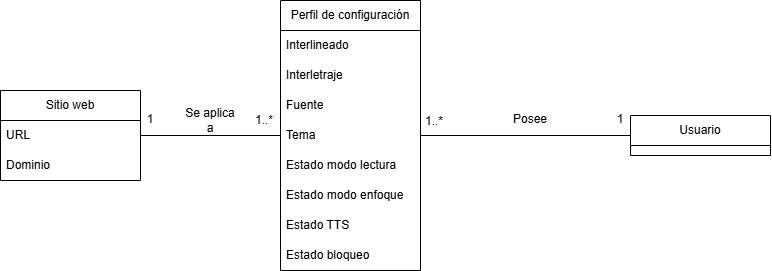

The diagram above was exported from draw.io. Its source (the exported page's mxGraphModel, read from the mxfile embedded in the PNG):
<mxGraphModel dx="1407" dy="763" grid="1" gridSize="10" guides="1" tooltips="1" connect="1" arrows="1" fold="1" page="1" pageScale="1" pageWidth="827" pageHeight="1169" math="0" shadow="0">
  <root>
    <mxCell id="0" />
    <mxCell id="1" parent="0" />
    <mxCell id="xeeoyUsi9j4VERTF8Nkl-25" edge="1" parent="1" source="xeeoyUsi9j4VERTF8Nkl-1" style="edgeStyle=orthogonalEdgeStyle;rounded=0;orthogonalLoop=1;jettySize=auto;html=1;endArrow=none;endFill=0;" target="xeeoyUsi9j4VERTF8Nkl-5">
      <mxGeometry relative="1" as="geometry" />
    </mxCell>
    <mxCell id="xeeoyUsi9j4VERTF8Nkl-1" parent="1" style="swimlane;fontStyle=0;childLayout=stackLayout;horizontal=1;startSize=30;horizontalStack=0;resizeParent=1;resizeParentMax=0;resizeLast=0;collapsible=1;marginBottom=0;whiteSpace=wrap;html=1;" value="Usuario" vertex="1">
      <mxGeometry height="40" width="140" x="730" y="255" as="geometry">
        <mxRectangle height="30" width="60" x="340" y="220" as="alternateBounds" />
      </mxGeometry>
    </mxCell>
    <mxCell id="xeeoyUsi9j4VERTF8Nkl-22" edge="1" parent="1" source="xeeoyUsi9j4VERTF8Nkl-5" style="edgeStyle=orthogonalEdgeStyle;rounded=0;orthogonalLoop=1;jettySize=auto;html=1;endArrow=none;endFill=0;" target="xeeoyUsi9j4VERTF8Nkl-14">
      <mxGeometry relative="1" as="geometry" />
    </mxCell>
    <mxCell id="xeeoyUsi9j4VERTF8Nkl-5" parent="1" style="swimlane;fontStyle=0;childLayout=stackLayout;horizontal=1;startSize=30;horizontalStack=0;resizeParent=1;resizeParentMax=0;resizeLast=0;collapsible=1;marginBottom=0;whiteSpace=wrap;html=1;" value="Perfil de configuración" vertex="1">
      <mxGeometry height="270" width="140" x="380" y="140" as="geometry" />
    </mxCell>
    <mxCell id="xeeoyUsi9j4VERTF8Nkl-6" parent="xeeoyUsi9j4VERTF8Nkl-5" style="text;strokeColor=none;fillColor=none;align=left;verticalAlign=middle;spacingLeft=4;spacingRight=4;overflow=hidden;points=[[0,0.5],[1,0.5]];portConstraint=eastwest;rotatable=0;whiteSpace=wrap;html=1;" value="Interlineado" vertex="1">
      <mxGeometry height="30" width="140" y="30" as="geometry" />
    </mxCell>
    <mxCell id="xeeoyUsi9j4VERTF8Nkl-7" parent="xeeoyUsi9j4VERTF8Nkl-5" style="text;strokeColor=none;fillColor=none;align=left;verticalAlign=middle;spacingLeft=4;spacingRight=4;overflow=hidden;points=[[0,0.5],[1,0.5]];portConstraint=eastwest;rotatable=0;whiteSpace=wrap;html=1;" value="Interletraje" vertex="1">
      <mxGeometry height="30" width="140" y="60" as="geometry" />
    </mxCell>
    <mxCell id="xeeoyUsi9j4VERTF8Nkl-8" parent="xeeoyUsi9j4VERTF8Nkl-5" style="text;strokeColor=none;fillColor=none;align=left;verticalAlign=middle;spacingLeft=4;spacingRight=4;overflow=hidden;points=[[0,0.5],[1,0.5]];portConstraint=eastwest;rotatable=0;whiteSpace=wrap;html=1;" value="Fuente" vertex="1">
      <mxGeometry height="30" width="140" y="90" as="geometry" />
    </mxCell>
    <mxCell id="xeeoyUsi9j4VERTF8Nkl-10" parent="xeeoyUsi9j4VERTF8Nkl-5" style="text;strokeColor=none;fillColor=none;align=left;verticalAlign=middle;spacingLeft=4;spacingRight=4;overflow=hidden;points=[[0,0.5],[1,0.5]];portConstraint=eastwest;rotatable=0;whiteSpace=wrap;html=1;" value="Tema" vertex="1">
      <mxGeometry height="30" width="140" y="120" as="geometry" />
    </mxCell>
    <mxCell id="xeeoyUsi9j4VERTF8Nkl-9" parent="xeeoyUsi9j4VERTF8Nkl-5" style="text;strokeColor=none;fillColor=none;align=left;verticalAlign=middle;spacingLeft=4;spacingRight=4;overflow=hidden;points=[[0,0.5],[1,0.5]];portConstraint=eastwest;rotatable=0;whiteSpace=wrap;html=1;" value="Estado modo lectura" vertex="1">
      <mxGeometry height="30" width="140" y="150" as="geometry" />
    </mxCell>
    <mxCell id="xeeoyUsi9j4VERTF8Nkl-13" parent="xeeoyUsi9j4VERTF8Nkl-5" style="text;strokeColor=none;fillColor=none;align=left;verticalAlign=middle;spacingLeft=4;spacingRight=4;overflow=hidden;points=[[0,0.5],[1,0.5]];portConstraint=eastwest;rotatable=0;whiteSpace=wrap;html=1;" value="Estado modo enfoque" vertex="1">
      <mxGeometry height="30" width="140" y="180" as="geometry" />
    </mxCell>
    <mxCell id="xeeoyUsi9j4VERTF8Nkl-12" parent="xeeoyUsi9j4VERTF8Nkl-5" style="text;strokeColor=none;fillColor=none;align=left;verticalAlign=middle;spacingLeft=4;spacingRight=4;overflow=hidden;points=[[0,0.5],[1,0.5]];portConstraint=eastwest;rotatable=0;whiteSpace=wrap;html=1;" value="Estado TTS" vertex="1">
      <mxGeometry height="30" width="140" y="210" as="geometry" />
    </mxCell>
    <mxCell id="xeeoyUsi9j4VERTF8Nkl-11" parent="xeeoyUsi9j4VERTF8Nkl-5" style="text;strokeColor=none;fillColor=none;align=left;verticalAlign=middle;spacingLeft=4;spacingRight=4;overflow=hidden;points=[[0,0.5],[1,0.5]];portConstraint=eastwest;rotatable=0;whiteSpace=wrap;html=1;" value="Estado bloqueo" vertex="1">
      <mxGeometry height="30" width="140" y="240" as="geometry" />
    </mxCell>
    <mxCell id="xeeoyUsi9j4VERTF8Nkl-14" parent="1" style="swimlane;fontStyle=0;childLayout=stackLayout;horizontal=1;startSize=30;horizontalStack=0;resizeParent=1;resizeParentMax=0;resizeLast=0;collapsible=1;marginBottom=0;whiteSpace=wrap;html=1;" value="Sitio web" vertex="1">
      <mxGeometry height="90" width="140" x="100" y="230" as="geometry" />
    </mxCell>
    <mxCell id="xeeoyUsi9j4VERTF8Nkl-15" parent="xeeoyUsi9j4VERTF8Nkl-14" style="text;strokeColor=none;fillColor=none;align=left;verticalAlign=middle;spacingLeft=4;spacingRight=4;overflow=hidden;points=[[0,0.5],[1,0.5]];portConstraint=eastwest;rotatable=0;whiteSpace=wrap;html=1;" value="URL" vertex="1">
      <mxGeometry height="30" width="140" y="30" as="geometry" />
    </mxCell>
    <mxCell id="xeeoyUsi9j4VERTF8Nkl-16" parent="xeeoyUsi9j4VERTF8Nkl-14" style="text;strokeColor=none;fillColor=none;align=left;verticalAlign=middle;spacingLeft=4;spacingRight=4;overflow=hidden;points=[[0,0.5],[1,0.5]];portConstraint=eastwest;rotatable=0;whiteSpace=wrap;html=1;" value="Dominio" vertex="1">
      <mxGeometry height="30" width="140" y="60" as="geometry" />
    </mxCell>
    <mxCell id="xeeoyUsi9j4VERTF8Nkl-23" parent="1" style="text;html=1;whiteSpace=wrap;strokeColor=none;fillColor=none;align=center;verticalAlign=middle;rounded=0;" value="1" vertex="1">
      <mxGeometry height="30" width="20" x="240" y="244" as="geometry" />
    </mxCell>
    <mxCell id="xeeoyUsi9j4VERTF8Nkl-24" parent="1" style="text;html=1;whiteSpace=wrap;strokeColor=none;fillColor=none;align=center;verticalAlign=middle;rounded=0;" value="1..*" vertex="1">
      <mxGeometry height="30" width="20" x="354" y="245" as="geometry" />
    </mxCell>
    <mxCell id="xeeoyUsi9j4VERTF8Nkl-26" parent="1" style="text;html=1;whiteSpace=wrap;strokeColor=none;fillColor=none;align=center;verticalAlign=middle;rounded=0;" value="1" vertex="1">
      <mxGeometry height="30" width="20" x="710" y="244" as="geometry" />
    </mxCell>
    <mxCell id="xeeoyUsi9j4VERTF8Nkl-27" parent="1" style="text;html=1;whiteSpace=wrap;strokeColor=none;fillColor=none;align=center;verticalAlign=middle;rounded=0;" value="1..*" vertex="1">
      <mxGeometry height="30" width="20" x="524" y="246" as="geometry" />
    </mxCell>
    <mxCell id="xeeoyUsi9j4VERTF8Nkl-28" parent="1" style="text;html=1;whiteSpace=wrap;strokeColor=none;fillColor=none;align=center;verticalAlign=middle;rounded=0;" value="Posee" vertex="1">
      <mxGeometry height="30" width="60" x="600" y="244" as="geometry" />
    </mxCell>
    <mxCell id="xeeoyUsi9j4VERTF8Nkl-29" parent="1" style="text;html=1;whiteSpace=wrap;strokeColor=none;fillColor=none;align=center;verticalAlign=middle;rounded=0;" value="Se aplica a" vertex="1">
      <mxGeometry height="30" width="60" x="280" y="245" as="geometry" />
    </mxCell>
  </root>
</mxGraphModel>